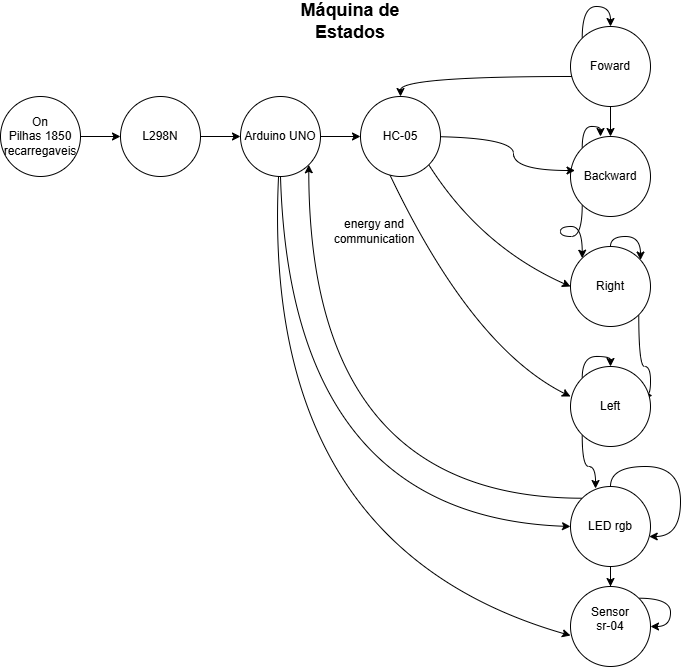

The diagram above was exported from draw.io. Its source (the exported page's mxGraphModel, read from the mxfile embedded in the PNG):
<mxGraphModel dx="1246" dy="627" grid="1" gridSize="10" guides="1" tooltips="1" connect="1" arrows="1" fold="1" page="1" pageScale="1" pageWidth="827" pageHeight="1169" math="0" shadow="0">
  <root>
    <mxCell id="0" />
    <mxCell id="1" parent="0" />
    <mxCell id="c1Qgy-hXyZopT42KvcwZ-54" edge="1" parent="1" source="c1Qgy-hXyZopT42KvcwZ-2" style="edgeStyle=orthogonalEdgeStyle;rounded=0;orthogonalLoop=1;jettySize=auto;html=1;entryX=0;entryY=0.5;entryDx=0;entryDy=0;curved=1;" target="c1Qgy-hXyZopT42KvcwZ-53">
      <mxGeometry relative="1" as="geometry" />
    </mxCell>
    <mxCell id="c1Qgy-hXyZopT42KvcwZ-2" parent="1" style="ellipse;whiteSpace=wrap;html=1;aspect=fixed;" value="On&lt;div&gt;Pilhas 1850 recarregaveis&lt;/div&gt;" vertex="1">
      <mxGeometry height="80" width="80" x="40" y="110" as="geometry" />
    </mxCell>
    <mxCell id="V1V5rKORdb5PXCvi8Wop-3" edge="1" parent="1" source="c1Qgy-hXyZopT42KvcwZ-3" style="edgeStyle=orthogonalEdgeStyle;rounded=0;orthogonalLoop=1;jettySize=auto;html=1;exitX=1;exitY=0.5;exitDx=0;exitDy=0;entryX=0;entryY=0.5;entryDx=0;entryDy=0;curved=1;" target="V1V5rKORdb5PXCvi8Wop-1">
      <mxGeometry relative="1" as="geometry" />
    </mxCell>
    <mxCell id="c1Qgy-hXyZopT42KvcwZ-3" parent="1" style="ellipse;whiteSpace=wrap;html=1;aspect=fixed;" value="Arduino UNO" vertex="1">
      <mxGeometry height="80" width="80" x="280" y="110" as="geometry" />
    </mxCell>
    <mxCell id="c1Qgy-hXyZopT42KvcwZ-22" edge="1" parent="1" style="edgeStyle=orthogonalEdgeStyle;rounded=0;orthogonalLoop=1;jettySize=auto;html=1;exitX=1;exitY=1;exitDx=0;exitDy=0;entryX=1;entryY=1;entryDx=0;entryDy=0;">
      <mxGeometry relative="1" as="geometry">
        <mxPoint x="482.28427124746213" y="178.28427124746213" as="sourcePoint" />
        <mxPoint x="482.28427124746213" y="178.28427124746213" as="targetPoint" />
      </mxGeometry>
    </mxCell>
    <mxCell id="c1Qgy-hXyZopT42KvcwZ-15" edge="1" parent="1" source="c1Qgy-hXyZopT42KvcwZ-8" style="edgeStyle=orthogonalEdgeStyle;rounded=0;orthogonalLoop=1;jettySize=auto;html=1;exitX=0;exitY=0;exitDx=0;exitDy=0;entryX=0.5;entryY=0;entryDx=0;entryDy=0;" target="c1Qgy-hXyZopT42KvcwZ-8">
      <mxGeometry relative="1" as="geometry">
        <mxPoint x="650" y="20" as="targetPoint" />
      </mxGeometry>
    </mxCell>
    <mxCell id="c1Qgy-hXyZopT42KvcwZ-16" edge="1" parent="1" source="c1Qgy-hXyZopT42KvcwZ-8" style="edgeStyle=orthogonalEdgeStyle;rounded=0;orthogonalLoop=1;jettySize=auto;html=1;exitX=0;exitY=0;exitDx=0;exitDy=0;entryX=0.5;entryY=0;entryDx=0;entryDy=0;curved=1;" target="c1Qgy-hXyZopT42KvcwZ-8">
      <mxGeometry relative="1" as="geometry">
        <Array as="points">
          <mxPoint x="622" y="20" />
          <mxPoint x="650" y="20" />
        </Array>
        <mxPoint x="650" y="20" as="targetPoint" />
      </mxGeometry>
    </mxCell>
    <mxCell id="c1Qgy-hXyZopT42KvcwZ-40" edge="1" parent="1" source="c1Qgy-hXyZopT42KvcwZ-8" style="edgeStyle=orthogonalEdgeStyle;rounded=0;orthogonalLoop=1;jettySize=auto;html=1;exitX=0.5;exitY=1;exitDx=0;exitDy=0;entryX=0.5;entryY=0;entryDx=0;entryDy=0;" target="c1Qgy-hXyZopT42KvcwZ-9">
      <mxGeometry relative="1" as="geometry" />
    </mxCell>
    <mxCell id="c1Qgy-hXyZopT42KvcwZ-8" parent="1" style="ellipse;whiteSpace=wrap;html=1;aspect=fixed;" value="Foward" vertex="1">
      <mxGeometry height="80" width="80" x="610" y="40" as="geometry" />
    </mxCell>
    <mxCell id="c1Qgy-hXyZopT42KvcwZ-31" edge="1" parent="1" source="c1Qgy-hXyZopT42KvcwZ-9" style="edgeStyle=orthogonalEdgeStyle;rounded=0;orthogonalLoop=1;jettySize=auto;html=1;exitX=0;exitY=0;exitDx=0;exitDy=0;curved=1;">
      <mxGeometry relative="1" as="geometry">
        <Array as="points">
          <mxPoint x="622" y="140" />
          <mxPoint x="640" y="140" />
        </Array>
        <mxPoint x="640" y="150" as="targetPoint" />
      </mxGeometry>
    </mxCell>
    <mxCell id="c1Qgy-hXyZopT42KvcwZ-41" edge="1" parent="1" source="c1Qgy-hXyZopT42KvcwZ-9" style="edgeStyle=orthogonalEdgeStyle;rounded=0;orthogonalLoop=1;jettySize=auto;html=1;exitX=0;exitY=1;exitDx=0;exitDy=0;entryX=0;entryY=0;entryDx=0;entryDy=0;curved=1;" target="c1Qgy-hXyZopT42KvcwZ-10">
      <mxGeometry relative="1" as="geometry">
        <Array as="points">
          <mxPoint x="622" y="250" />
          <mxPoint x="600" y="250" />
          <mxPoint x="600" y="240" />
          <mxPoint x="622" y="240" />
        </Array>
      </mxGeometry>
    </mxCell>
    <mxCell id="c1Qgy-hXyZopT42KvcwZ-9" parent="1" style="ellipse;whiteSpace=wrap;html=1;aspect=fixed;" value="Backward" vertex="1">
      <mxGeometry height="80" width="80" x="610" y="150" as="geometry" />
    </mxCell>
    <mxCell id="c1Qgy-hXyZopT42KvcwZ-32" edge="1" parent="1" source="c1Qgy-hXyZopT42KvcwZ-10" style="edgeStyle=orthogonalEdgeStyle;rounded=0;orthogonalLoop=1;jettySize=auto;html=1;exitX=0.5;exitY=0;exitDx=0;exitDy=0;curved=1;" target="c1Qgy-hXyZopT42KvcwZ-10">
      <mxGeometry relative="1" as="geometry">
        <Array as="points">
          <mxPoint x="650" y="250" />
          <mxPoint x="680" y="250" />
        </Array>
        <mxPoint x="680" y="240" as="targetPoint" />
      </mxGeometry>
    </mxCell>
    <mxCell id="c1Qgy-hXyZopT42KvcwZ-42" edge="1" parent="1" source="c1Qgy-hXyZopT42KvcwZ-10" style="edgeStyle=orthogonalEdgeStyle;rounded=0;orthogonalLoop=1;jettySize=auto;html=1;exitX=1;exitY=1;exitDx=0;exitDy=0;entryX=1.025;entryY=0.363;entryDx=0;entryDy=0;entryPerimeter=0;curved=1;" target="c1Qgy-hXyZopT42KvcwZ-11">
      <mxGeometry relative="1" as="geometry">
        <Array as="points">
          <mxPoint x="678" y="380" />
          <mxPoint x="690" y="380" />
          <mxPoint x="690" y="409" />
        </Array>
        <mxPoint x="690" y="400" as="targetPoint" />
      </mxGeometry>
    </mxCell>
    <mxCell id="c1Qgy-hXyZopT42KvcwZ-10" parent="1" style="ellipse;whiteSpace=wrap;html=1;aspect=fixed;" value="Right" vertex="1">
      <mxGeometry height="80" width="80" x="610" y="260" as="geometry" />
    </mxCell>
    <mxCell id="c1Qgy-hXyZopT42KvcwZ-30" edge="1" parent="1" source="c1Qgy-hXyZopT42KvcwZ-11" style="edgeStyle=orthogonalEdgeStyle;rounded=0;orthogonalLoop=1;jettySize=auto;html=1;exitX=0;exitY=0;exitDx=0;exitDy=0;entryX=0.5;entryY=0;entryDx=0;entryDy=0;curved=1;" target="c1Qgy-hXyZopT42KvcwZ-11">
      <mxGeometry relative="1" as="geometry">
        <Array as="points">
          <mxPoint x="622" y="370" />
          <mxPoint x="650" y="370" />
        </Array>
        <mxPoint x="650" y="370" as="targetPoint" />
      </mxGeometry>
    </mxCell>
    <mxCell id="c1Qgy-hXyZopT42KvcwZ-46" edge="1" parent="1" source="c1Qgy-hXyZopT42KvcwZ-11" style="edgeStyle=orthogonalEdgeStyle;rounded=0;orthogonalLoop=1;jettySize=auto;html=1;exitX=0;exitY=1;exitDx=0;exitDy=0;entryX=0.313;entryY=0.025;entryDx=0;entryDy=0;entryPerimeter=0;curved=1;" target="c1Qgy-hXyZopT42KvcwZ-12">
      <mxGeometry relative="1" as="geometry">
        <mxPoint x="630" y="490" as="targetPoint" />
      </mxGeometry>
    </mxCell>
    <mxCell id="c1Qgy-hXyZopT42KvcwZ-11" parent="1" style="ellipse;whiteSpace=wrap;html=1;aspect=fixed;" value="Left" vertex="1">
      <mxGeometry height="80" width="80" x="610" y="380" as="geometry" />
    </mxCell>
    <mxCell id="c1Qgy-hXyZopT42KvcwZ-37" edge="1" parent="1" source="c1Qgy-hXyZopT42KvcwZ-12" style="edgeStyle=orthogonalEdgeStyle;rounded=0;orthogonalLoop=1;jettySize=auto;html=1;exitX=0.5;exitY=0;exitDx=0;exitDy=0;curved=1;" target="c1Qgy-hXyZopT42KvcwZ-12">
      <mxGeometry relative="1" as="geometry">
        <Array as="points">
          <mxPoint x="650" y="480" />
          <mxPoint x="720" y="480" />
          <mxPoint x="720" y="550" />
        </Array>
        <mxPoint x="680" y="480" as="targetPoint" />
      </mxGeometry>
    </mxCell>
    <mxCell id="c1Qgy-hXyZopT42KvcwZ-47" edge="1" parent="1" source="c1Qgy-hXyZopT42KvcwZ-12" style="edgeStyle=orthogonalEdgeStyle;rounded=0;orthogonalLoop=1;jettySize=auto;html=1;exitX=0.5;exitY=1;exitDx=0;exitDy=0;" target="c1Qgy-hXyZopT42KvcwZ-13">
      <mxGeometry relative="1" as="geometry" />
    </mxCell>
    <mxCell id="c1Qgy-hXyZopT42KvcwZ-12" parent="1" style="ellipse;whiteSpace=wrap;html=1;aspect=fixed;" value="LED rgb" vertex="1">
      <mxGeometry height="80" width="80" x="610" y="500" as="geometry" />
    </mxCell>
    <mxCell id="c1Qgy-hXyZopT42KvcwZ-38" edge="1" parent="1" source="c1Qgy-hXyZopT42KvcwZ-13" style="edgeStyle=orthogonalEdgeStyle;rounded=0;orthogonalLoop=1;jettySize=auto;html=1;exitX=1;exitY=0;exitDx=0;exitDy=0;entryX=1;entryY=0.5;entryDx=0;entryDy=0;curved=1;" target="c1Qgy-hXyZopT42KvcwZ-13">
      <mxGeometry relative="1" as="geometry">
        <Array as="points">
          <mxPoint x="710" y="612" />
          <mxPoint x="710" y="640" />
        </Array>
        <mxPoint x="710" y="640" as="targetPoint" />
      </mxGeometry>
    </mxCell>
    <mxCell id="c1Qgy-hXyZopT42KvcwZ-13" parent="1" style="ellipse;whiteSpace=wrap;html=1;aspect=fixed;" value="Sensor&lt;div&gt;sr-04&lt;br&gt;&lt;div&gt;&lt;br&gt;&lt;/div&gt;&lt;/div&gt;" vertex="1">
      <mxGeometry height="80" width="80" x="610" y="600" as="geometry" />
    </mxCell>
    <mxCell id="c1Qgy-hXyZopT42KvcwZ-14" edge="1" parent="1" source="c1Qgy-hXyZopT42KvcwZ-8" style="edgeStyle=orthogonalEdgeStyle;rounded=0;orthogonalLoop=1;jettySize=auto;html=1;entryX=0.5;entryY=0;entryDx=0;entryDy=0;curved=1;" target="V1V5rKORdb5PXCvi8Wop-1">
      <mxGeometry relative="1" as="geometry">
        <Array as="points">
          <mxPoint x="440" y="90" />
        </Array>
        <mxPoint x="380" y="90" as="targetPoint" />
      </mxGeometry>
    </mxCell>
    <mxCell id="c1Qgy-hXyZopT42KvcwZ-21" edge="1" parent="1" style="edgeStyle=orthogonalEdgeStyle;rounded=0;orthogonalLoop=1;jettySize=auto;html=1;entryX=-0.012;entryY=0.425;entryDx=0;entryDy=0;entryPerimeter=0;curved=1;">
      <mxGeometry relative="1" as="geometry">
        <Array as="points">
          <mxPoint x="553" y="150" />
          <mxPoint x="553" y="184" />
        </Array>
        <mxPoint x="460" y="150" as="sourcePoint" />
        <mxPoint x="614.52" y="184" as="targetPoint" />
      </mxGeometry>
    </mxCell>
    <mxCell id="c1Qgy-hXyZopT42KvcwZ-26" edge="1" parent="1" source="V1V5rKORdb5PXCvi8Wop-1" style="endArrow=classic;html=1;rounded=0;entryX=0;entryY=0.5;entryDx=0;entryDy=0;exitX=1;exitY=1;exitDx=0;exitDy=0;curved=1;" target="c1Qgy-hXyZopT42KvcwZ-10" value="">
      <mxGeometry height="50" relative="1" width="50" as="geometry">
        <Array as="points">
          <mxPoint x="520" y="260" />
        </Array>
        <mxPoint x="494" y="150" as="sourcePoint" />
        <mxPoint x="470" y="320" as="targetPoint" />
      </mxGeometry>
    </mxCell>
    <mxCell id="c1Qgy-hXyZopT42KvcwZ-34" parent="1" style="text;html=1;whiteSpace=wrap;strokeColor=none;fillColor=none;align=center;verticalAlign=middle;rounded=0;" value="energy and communication" vertex="1">
      <mxGeometry height="30" width="60" x="384" y="230" as="geometry" />
    </mxCell>
    <mxCell id="c1Qgy-hXyZopT42KvcwZ-35" edge="1" parent="1" source="V1V5rKORdb5PXCvi8Wop-1" style="endArrow=classic;html=1;rounded=0;entryX=0;entryY=0.375;entryDx=0;entryDy=0;exitX=0.336;exitY=0.913;exitDx=0;exitDy=0;entryPerimeter=0;exitPerimeter=0;curved=1;" target="c1Qgy-hXyZopT42KvcwZ-11" value="">
      <mxGeometry height="50" relative="1" width="50" as="geometry">
        <Array as="points">
          <mxPoint x="510" y="360" />
        </Array>
        <mxPoint x="482.28427124746213" y="178.28427124746213" as="sourcePoint" />
        <mxPoint x="596" y="410" as="targetPoint" />
      </mxGeometry>
    </mxCell>
    <mxCell id="c1Qgy-hXyZopT42KvcwZ-48" parent="1" style="text;html=1;whiteSpace=wrap;strokeColor=none;fillColor=none;align=center;verticalAlign=middle;rounded=0;" value="&lt;b&gt;&lt;font style=&quot;font-size: 18px;&quot;&gt;Máquina de Estados&lt;/font&gt;&lt;/b&gt;" vertex="1">
      <mxGeometry height="30" width="130" x="325" y="20" as="geometry" />
    </mxCell>
    <mxCell id="c1Qgy-hXyZopT42KvcwZ-51" edge="1" parent="1" source="c1Qgy-hXyZopT42KvcwZ-3" style="endArrow=classic;html=1;rounded=0;entryX=0;entryY=0.5;entryDx=0;entryDy=0;exitX=0.5;exitY=1;exitDx=0;exitDy=0;curved=1;" target="c1Qgy-hXyZopT42KvcwZ-12" value="">
      <mxGeometry height="50" relative="1" width="50" as="geometry">
        <Array as="points">
          <mxPoint x="330" y="530" />
        </Array>
        <mxPoint x="325" y="380" as="sourcePoint" />
        <mxPoint x="441" y="530" as="targetPoint" />
      </mxGeometry>
    </mxCell>
    <mxCell id="c1Qgy-hXyZopT42KvcwZ-52" edge="1" parent="1" source="c1Qgy-hXyZopT42KvcwZ-3" style="endArrow=classic;html=1;rounded=0;entryX=0;entryY=0.613;entryDx=0;entryDy=0;entryPerimeter=0;curved=1;" target="c1Qgy-hXyZopT42KvcwZ-13" value="">
      <mxGeometry height="50" relative="1" width="50" as="geometry">
        <Array as="points">
          <mxPoint x="300" y="560" />
        </Array>
        <mxPoint x="190" y="240" as="sourcePoint" />
        <mxPoint x="600" y="650" as="targetPoint" />
      </mxGeometry>
    </mxCell>
    <mxCell id="c1Qgy-hXyZopT42KvcwZ-55" edge="1" parent="1" source="c1Qgy-hXyZopT42KvcwZ-53" style="edgeStyle=orthogonalEdgeStyle;rounded=0;orthogonalLoop=1;jettySize=auto;html=1;entryX=0;entryY=0.5;entryDx=0;entryDy=0;curved=1;" target="c1Qgy-hXyZopT42KvcwZ-3">
      <mxGeometry relative="1" as="geometry" />
    </mxCell>
    <mxCell id="c1Qgy-hXyZopT42KvcwZ-53" parent="1" style="ellipse;whiteSpace=wrap;html=1;aspect=fixed;" value="L298N" vertex="1">
      <mxGeometry height="80" width="80" x="160" y="110" as="geometry" />
    </mxCell>
    <mxCell id="b7aCF-eXso4uLe79bIGc-1" edge="1" parent="1" source="c1Qgy-hXyZopT42KvcwZ-34" style="edgeStyle=orthogonalEdgeStyle;rounded=0;orthogonalLoop=1;jettySize=auto;html=1;exitX=0.5;exitY=1;exitDx=0;exitDy=0;" target="c1Qgy-hXyZopT42KvcwZ-34">
      <mxGeometry relative="1" as="geometry" />
    </mxCell>
    <mxCell id="b7aCF-eXso4uLe79bIGc-11" edge="1" parent="1" source="c1Qgy-hXyZopT42KvcwZ-12" style="edgeStyle=orthogonalEdgeStyle;rounded=0;orthogonalLoop=1;jettySize=auto;html=1;exitX=0;exitY=0;exitDx=0;exitDy=0;entryX=1;entryY=1;entryDx=0;entryDy=0;curved=1;" target="c1Qgy-hXyZopT42KvcwZ-3">
      <mxGeometry relative="1" as="geometry">
        <mxPoint x="410" y="180" as="targetPoint" />
      </mxGeometry>
    </mxCell>
    <mxCell id="V1V5rKORdb5PXCvi8Wop-1" parent="1" style="ellipse;whiteSpace=wrap;html=1;aspect=fixed;" value="HC-05" vertex="1">
      <mxGeometry height="80" width="80" x="400" y="110" as="geometry" />
    </mxCell>
  </root>
</mxGraphModel>